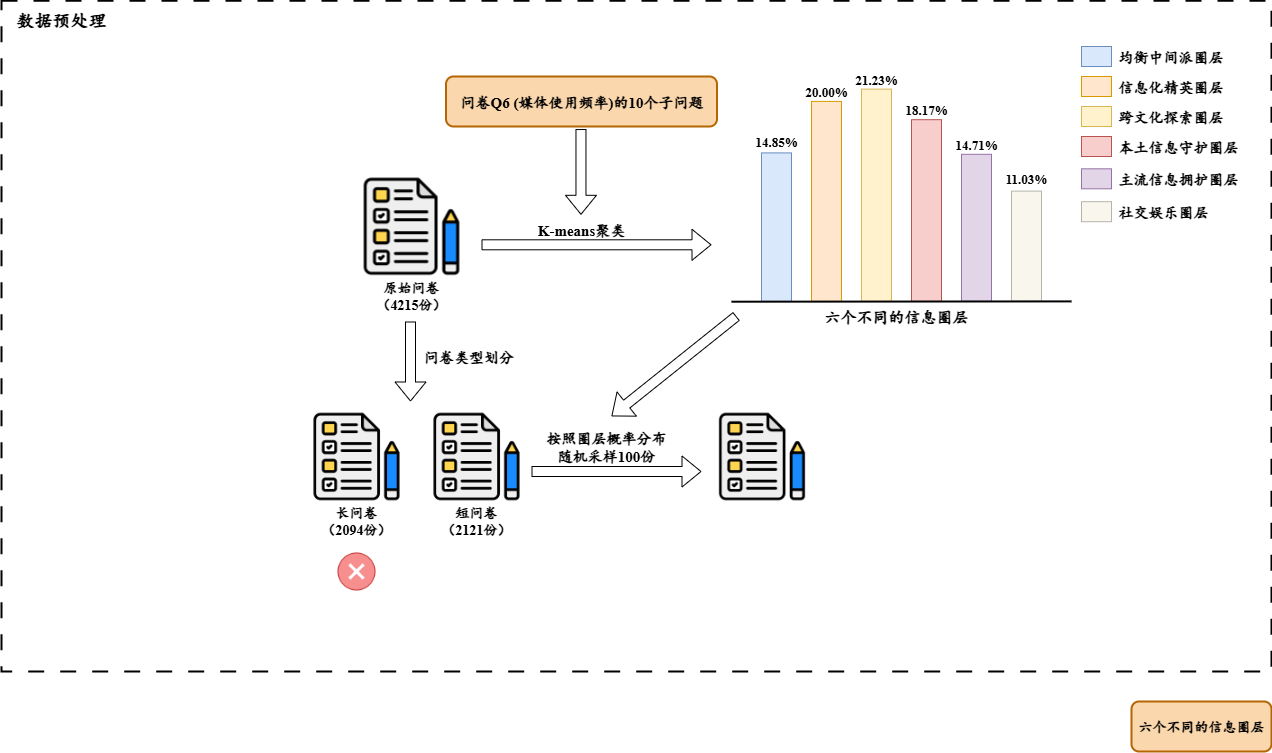

The diagram above was exported from draw.io. Its source (the exported page's mxGraphModel, read from the mxfile embedded in the PNG):
<mxGraphModel dx="1562" dy="976" grid="1" gridSize="10" guides="1" tooltips="1" connect="1" arrows="1" fold="1" page="1" pageScale="1" pageWidth="827" pageHeight="1169" math="0" shadow="0">
  <root>
    <mxCell id="0" />
    <mxCell id="1" parent="0" />
    <mxCell id="PxlGJk5UdPQTY0OYnD9B-35" value="" style="rounded=0;whiteSpace=wrap;html=1;strokeWidth=2;dashed=1;dashPattern=8 8;" parent="1" vertex="1">
      <mxGeometry x="30" y="19.28" width="1270" height="670.72" as="geometry" />
    </mxCell>
    <mxCell id="PxlGJk5UdPQTY0OYnD9B-4" style="edgeStyle=orthogonalEdgeStyle;rounded=0;orthogonalLoop=1;jettySize=auto;html=1;shape=flexArrow;" parent="1" edge="1">
      <mxGeometry relative="1" as="geometry">
        <mxPoint x="510" y="263.3" as="sourcePoint" />
        <mxPoint x="740" y="263.3" as="targetPoint" />
      </mxGeometry>
    </mxCell>
    <mxCell id="PxlGJk5UdPQTY0OYnD9B-1" value="&lt;font style=&quot;font-size: 15px;&quot;&gt;问卷&lt;font face=&quot;Times New Roman&quot;&gt;Q6 (&lt;/font&gt;&lt;font face=&quot;楷体&quot;&gt;媒体使用频率&lt;/font&gt;&lt;font face=&quot;Times New Roman&quot;&gt;)&lt;/font&gt;&lt;font face=&quot;楷体&quot;&gt;的&lt;/font&gt;&lt;font face=&quot;Times New Roman&quot;&gt;10&lt;/font&gt;&lt;font face=&quot;楷体&quot;&gt;个子问题&lt;/font&gt;&lt;/font&gt;" style="rounded=1;whiteSpace=wrap;html=1;fillColor=#fad7ac;strokeColor=#b46504;labelBackgroundColor=none;strokeWidth=2;fontFamily=楷体;fontSize=14;fontStyle=1" parent="1" vertex="1">
      <mxGeometry x="474.5" y="95" width="271" height="50" as="geometry" />
    </mxCell>
    <mxCell id="PxlGJk5UdPQTY0OYnD9B-2" value="&lt;span style=&quot;background-color: transparent; color: light-dark(rgb(0, 0, 0), rgb(255, 255, 255));&quot;&gt;数据预处理&lt;/span&gt;" style="text;html=1;align=center;verticalAlign=middle;whiteSpace=wrap;rounded=0;fontFamily=楷体;fontStyle=1;fontSize=18;" parent="1" vertex="1">
      <mxGeometry x="40" y="24.28" width="100" height="30" as="geometry" />
    </mxCell>
    <mxCell id="PxlGJk5UdPQTY0OYnD9B-5" value="&lt;span style=&quot;background-color: transparent; color: light-dark(rgb(0, 0, 0), rgb(255, 255, 255));&quot;&gt;&lt;font face=&quot;Times New Roman&quot;&gt;K-means&lt;/font&gt;聚类&lt;/span&gt;" style="text;html=1;align=center;verticalAlign=middle;whiteSpace=wrap;rounded=0;fontFamily=楷体;fontStyle=1;fontSize=15;" parent="1" vertex="1">
      <mxGeometry x="550" y="233.30000000000004" width="120" height="30" as="geometry" />
    </mxCell>
    <mxCell id="PxlGJk5UdPQTY0OYnD9B-6" value="" style="rounded=0;whiteSpace=wrap;html=1;fillColor=#dae8fc;strokeColor=#6c8ebf;" parent="1" vertex="1">
      <mxGeometry x="790" y="171.4" width="30" height="148.5" as="geometry" />
    </mxCell>
    <mxCell id="PxlGJk5UdPQTY0OYnD9B-7" value="" style="rounded=0;whiteSpace=wrap;html=1;fillColor=#ffe6cc;strokeColor=#d79b00;" parent="1" vertex="1">
      <mxGeometry x="840" y="119.9" width="30" height="200" as="geometry" />
    </mxCell>
    <mxCell id="PxlGJk5UdPQTY0OYnD9B-8" value="" style="rounded=0;whiteSpace=wrap;html=1;fillColor=#fff2cc;strokeColor=#d6b656;" parent="1" vertex="1">
      <mxGeometry x="890" y="107.60000000000005" width="30" height="212.3" as="geometry" />
    </mxCell>
    <mxCell id="PxlGJk5UdPQTY0OYnD9B-9" value="" style="rounded=0;whiteSpace=wrap;html=1;fillColor=#f8cecc;strokeColor=#b85450;" parent="1" vertex="1">
      <mxGeometry x="940" y="138.19999999999996" width="30" height="181.7" as="geometry" />
    </mxCell>
    <mxCell id="PxlGJk5UdPQTY0OYnD9B-10" value="" style="rounded=0;whiteSpace=wrap;html=1;fillColor=#e1d5e7;strokeColor=#9673a6;" parent="1" vertex="1">
      <mxGeometry x="990" y="172.79999999999998" width="30" height="147.1" as="geometry" />
    </mxCell>
    <mxCell id="PxlGJk5UdPQTY0OYnD9B-11" value="" style="rounded=0;whiteSpace=wrap;html=1;fillColor=#f9f7ed;strokeColor=#B5B4A9;" parent="1" vertex="1">
      <mxGeometry x="1040" y="209.60000000000005" width="30" height="110.3" as="geometry" />
    </mxCell>
    <mxCell id="PxlGJk5UdPQTY0OYnD9B-14" value="" style="endArrow=none;html=1;rounded=1;curved=0;strokeWidth=2;" parent="1" edge="1">
      <mxGeometry width="50" height="50" relative="1" as="geometry">
        <mxPoint x="760" y="320.20000000000005" as="sourcePoint" />
        <mxPoint x="1100" y="319.90000000000003" as="targetPoint" />
      </mxGeometry>
    </mxCell>
    <mxCell id="PxlGJk5UdPQTY0OYnD9B-15" value="" style="rounded=0;whiteSpace=wrap;html=1;fillColor=#F8CECC;strokeColor=#B85450;" parent="1" vertex="1">
      <mxGeometry x="1110" y="155" width="30" height="20" as="geometry" />
    </mxCell>
    <mxCell id="PxlGJk5UdPQTY0OYnD9B-16" value="" style="rounded=0;whiteSpace=wrap;html=1;fillColor=#E1D5E7;strokeColor=#9673A6;" parent="1" vertex="1">
      <mxGeometry x="1110" y="187.3" width="30" height="20" as="geometry" />
    </mxCell>
    <mxCell id="PxlGJk5UdPQTY0OYnD9B-17" value="" style="rounded=0;whiteSpace=wrap;html=1;fillColor=#F9F7ED;strokeColor=#B5B4A9;" parent="1" vertex="1">
      <mxGeometry x="1110" y="220.2" width="30" height="20" as="geometry" />
    </mxCell>
    <mxCell id="PxlGJk5UdPQTY0OYnD9B-18" value="" style="rounded=0;whiteSpace=wrap;html=1;fillColor=#FFF2CC;strokeColor=#D6B656;" parent="1" vertex="1">
      <mxGeometry x="1110" y="125" width="30" height="20" as="geometry" />
    </mxCell>
    <mxCell id="PxlGJk5UdPQTY0OYnD9B-19" value="" style="rounded=0;whiteSpace=wrap;html=1;fillColor=#FFE6CC;strokeColor=#D79B00;" parent="1" vertex="1">
      <mxGeometry x="1110" y="95" width="30" height="20" as="geometry" />
    </mxCell>
    <mxCell id="PxlGJk5UdPQTY0OYnD9B-20" value="" style="rounded=0;whiteSpace=wrap;html=1;fillColor=#dae8fc;strokeColor=#6c8ebf;" parent="1" vertex="1">
      <mxGeometry x="1110" y="65" width="30" height="20" as="geometry" />
    </mxCell>
    <mxCell id="PxlGJk5UdPQTY0OYnD9B-21" value="均衡中间派圈层" style="text;html=1;align=left;verticalAlign=middle;whiteSpace=wrap;rounded=0;fontFamily=楷体;fontStyle=1;fontSize=15;" parent="1" vertex="1">
      <mxGeometry x="1145" y="60" width="120" height="30" as="geometry" />
    </mxCell>
    <mxCell id="PxlGJk5UdPQTY0OYnD9B-22" value="信息化精英圈层" style="text;html=1;align=left;verticalAlign=middle;whiteSpace=wrap;rounded=0;fontFamily=楷体;fontStyle=1;fontSize=15;" parent="1" vertex="1">
      <mxGeometry x="1145" y="89.9" width="120" height="30" as="geometry" />
    </mxCell>
    <mxCell id="PxlGJk5UdPQTY0OYnD9B-23" value="跨文化探索圈层" style="text;html=1;align=left;verticalAlign=middle;whiteSpace=wrap;rounded=0;fontFamily=楷体;fontStyle=1;fontSize=15;" parent="1" vertex="1">
      <mxGeometry x="1145" y="120" width="120" height="30" as="geometry" />
    </mxCell>
    <mxCell id="PxlGJk5UdPQTY0OYnD9B-24" value="本土信息守护圈层" style="text;html=1;align=left;verticalAlign=middle;whiteSpace=wrap;rounded=0;fontFamily=楷体;fontStyle=1;fontSize=15;" parent="1" vertex="1">
      <mxGeometry x="1145" y="150" width="130" height="30" as="geometry" />
    </mxCell>
    <mxCell id="PxlGJk5UdPQTY0OYnD9B-25" value="主流信息拥护圈层" style="text;html=1;align=left;verticalAlign=middle;whiteSpace=wrap;rounded=0;fontFamily=楷体;fontStyle=1;fontSize=15;" parent="1" vertex="1">
      <mxGeometry x="1145" y="182.3" width="130" height="30" as="geometry" />
    </mxCell>
    <mxCell id="PxlGJk5UdPQTY0OYnD9B-26" value="社交娱乐圈层" style="text;html=1;align=left;verticalAlign=middle;whiteSpace=wrap;rounded=0;fontFamily=楷体;fontStyle=1;fontSize=15;" parent="1" vertex="1">
      <mxGeometry x="1145" y="215.2" width="120" height="30" as="geometry" />
    </mxCell>
    <mxCell id="PxlGJk5UdPQTY0OYnD9B-27" value="&lt;font face=&quot;Times New Roman&quot;&gt;14.85%&lt;/font&gt;" style="text;html=1;align=center;verticalAlign=middle;whiteSpace=wrap;rounded=0;fontFamily=楷体;fontStyle=1;fontSize=13;" parent="1" vertex="1">
      <mxGeometry x="780" y="150" width="50" height="20" as="geometry" />
    </mxCell>
    <mxCell id="PxlGJk5UdPQTY0OYnD9B-28" value="&lt;font face=&quot;Times New Roman&quot;&gt;20.00%&lt;/font&gt;" style="text;html=1;align=center;verticalAlign=middle;whiteSpace=wrap;rounded=0;fontFamily=楷体;fontStyle=1;fontSize=13;" parent="1" vertex="1">
      <mxGeometry x="830" y="99.99999999999997" width="50" height="20" as="geometry" />
    </mxCell>
    <mxCell id="PxlGJk5UdPQTY0OYnD9B-29" value="&lt;font face=&quot;Times New Roman&quot;&gt;21.23%&lt;/font&gt;" style="text;html=1;align=center;verticalAlign=middle;whiteSpace=wrap;rounded=0;fontFamily=楷体;fontStyle=1;fontSize=13;" parent="1" vertex="1">
      <mxGeometry x="880" y="87.6" width="50" height="20" as="geometry" />
    </mxCell>
    <mxCell id="PxlGJk5UdPQTY0OYnD9B-30" value="&lt;font face=&quot;Times New Roman&quot;&gt;18.17%&lt;/font&gt;" style="text;html=1;align=center;verticalAlign=middle;whiteSpace=wrap;rounded=0;fontFamily=楷体;fontStyle=1;fontSize=13;" parent="1" vertex="1">
      <mxGeometry x="930" y="118.20000000000002" width="50" height="20" as="geometry" />
    </mxCell>
    <mxCell id="PxlGJk5UdPQTY0OYnD9B-31" value="&lt;font face=&quot;Times New Roman&quot;&gt;14.71%&lt;/font&gt;" style="text;html=1;align=center;verticalAlign=middle;whiteSpace=wrap;rounded=0;fontFamily=楷体;fontStyle=1;fontSize=13;" parent="1" vertex="1">
      <mxGeometry x="980" y="152.8" width="50" height="20" as="geometry" />
    </mxCell>
    <mxCell id="PxlGJk5UdPQTY0OYnD9B-32" value="&lt;font face=&quot;Times New Roman&quot;&gt;11.03%&lt;/font&gt;" style="text;html=1;align=center;verticalAlign=middle;whiteSpace=wrap;rounded=0;fontFamily=楷体;fontStyle=1;fontSize=13;" parent="1" vertex="1">
      <mxGeometry x="1030" y="187.3" width="50" height="20" as="geometry" />
    </mxCell>
    <mxCell id="PxlGJk5UdPQTY0OYnD9B-37" value="" style="shape=image;verticalLabelPosition=bottom;verticalAlign=top;imageAspect=0;aspect=fixed;image=data:image/png,(base64 omitted: 3768 chars);" parent="1" vertex="1">
      <mxGeometry x="390" y="194.75000000000003" width="100" height="100" as="geometry" />
    </mxCell>
    <mxCell id="PxlGJk5UdPQTY0OYnD9B-38" value="&lt;font face=&quot;楷体&quot; style=&quot;font-size: 14px;&quot;&gt;原始问卷&lt;/font&gt;&lt;div&gt;&lt;font face=&quot;楷体&quot; style=&quot;font-size: 14px;&quot;&gt;（&lt;/font&gt;&lt;font face=&quot;Times New Roman&quot; style=&quot;font-size: 14px;&quot;&gt;4215&lt;/font&gt;&lt;font face=&quot;楷体&quot; style=&quot;font-size: 14px;&quot;&gt;份）&lt;/font&gt;&lt;/div&gt;" style="text;html=1;align=center;verticalAlign=middle;whiteSpace=wrap;rounded=0;fontStyle=1" parent="1" vertex="1">
      <mxGeometry x="390" y="294.75000000000006" width="100" height="40" as="geometry" />
    </mxCell>
    <mxCell id="PxlGJk5UdPQTY0OYnD9B-39" value="六个不同的信息圈层" style="rounded=1;whiteSpace=wrap;html=1;fillColor=#fad7ac;strokeColor=#b46504;labelBackgroundColor=none;strokeWidth=2;fontFamily=楷体;fontSize=14;fontStyle=1" parent="1" vertex="1">
      <mxGeometry x="1160" y="720" width="140" height="50" as="geometry" />
    </mxCell>
    <mxCell id="PxlGJk5UdPQTY0OYnD9B-41" value="&lt;font style=&quot;font-size: 16px;&quot; face=&quot;楷体&quot;&gt;&lt;b style=&quot;&quot;&gt;六个不同的信息圈层&lt;/b&gt;&lt;/font&gt;" style="text;html=1;align=center;verticalAlign=middle;whiteSpace=wrap;rounded=0;" parent="1" vertex="1">
      <mxGeometry x="840" y="319.90000000000003" width="170" height="30" as="geometry" />
    </mxCell>
    <mxCell id="PxlGJk5UdPQTY0OYnD9B-42" value="" style="shape=flexArrow;endArrow=classic;html=1;rounded=0;" parent="1" edge="1">
      <mxGeometry width="50" height="50" relative="1" as="geometry">
        <mxPoint x="609.47" y="147.53" as="sourcePoint" />
        <mxPoint x="609.47" y="233.29557360197364" as="targetPoint" />
      </mxGeometry>
    </mxCell>
    <mxCell id="PxlGJk5UdPQTY0OYnD9B-43" value="" style="shape=image;verticalLabelPosition=bottom;verticalAlign=top;imageAspect=0;aspect=fixed;image=data:image/png,(base64 omitted: 3768 chars);" parent="1" vertex="1">
      <mxGeometry x="340" y="430" width="90" height="90" as="geometry" />
    </mxCell>
    <mxCell id="PxlGJk5UdPQTY0OYnD9B-44" value="" style="shape=image;verticalLabelPosition=bottom;verticalAlign=top;imageAspect=0;aspect=fixed;image=data:image/png,(base64 omitted: 3768 chars);" parent="1" vertex="1">
      <mxGeometry x="460" y="430" width="90" height="90" as="geometry" />
    </mxCell>
    <mxCell id="PxlGJk5UdPQTY0OYnD9B-45" value="" style="shape=flexArrow;endArrow=classic;html=1;rounded=0;" parent="1" edge="1">
      <mxGeometry width="50" height="50" relative="1" as="geometry">
        <mxPoint x="439" y="340" as="sourcePoint" />
        <mxPoint x="439" y="420" as="targetPoint" />
      </mxGeometry>
    </mxCell>
    <mxCell id="PxlGJk5UdPQTY0OYnD9B-47" value="&lt;font face=&quot;楷体&quot;&gt;问卷类型划分&lt;/font&gt;" style="text;html=1;align=center;verticalAlign=middle;whiteSpace=wrap;rounded=0;fontFamily=楷体;fontStyle=1;fontSize=15;" parent="1" vertex="1">
      <mxGeometry x="445" y="360" width="105" height="30" as="geometry" />
    </mxCell>
    <mxCell id="PxlGJk5UdPQTY0OYnD9B-48" value="&lt;font face=&quot;楷体&quot; style=&quot;font-size: 14px;&quot;&gt;长问卷&lt;/font&gt;&lt;div&gt;&lt;font face=&quot;楷体&quot; style=&quot;font-size: 14px;&quot;&gt;（&lt;/font&gt;&lt;font face=&quot;Times New Roman&quot; style=&quot;font-size: 14px;&quot;&gt;2094&lt;/font&gt;&lt;font face=&quot;楷体&quot; style=&quot;font-size: 14px;&quot;&gt;份）&lt;/font&gt;&lt;/div&gt;" style="text;html=1;align=center;verticalAlign=middle;whiteSpace=wrap;rounded=0;fontStyle=1" parent="1" vertex="1">
      <mxGeometry x="335" y="520" width="100" height="40" as="geometry" />
    </mxCell>
    <mxCell id="PxlGJk5UdPQTY0OYnD9B-49" value="&lt;font face=&quot;楷体&quot; style=&quot;font-size: 14px;&quot;&gt;短问卷&lt;/font&gt;&lt;div&gt;&lt;font face=&quot;楷体&quot; style=&quot;font-size: 14px;&quot;&gt;（&lt;/font&gt;&lt;font face=&quot;Times New Roman&quot; style=&quot;font-size: 14px;&quot;&gt;2121&lt;/font&gt;&lt;font face=&quot;楷体&quot; style=&quot;font-size: 14px;&quot;&gt;份）&lt;/font&gt;&lt;/div&gt;" style="text;html=1;align=center;verticalAlign=middle;whiteSpace=wrap;rounded=0;fontStyle=1" parent="1" vertex="1">
      <mxGeometry x="455" y="520" width="100" height="40" as="geometry" />
    </mxCell>
    <mxCell id="PxlGJk5UdPQTY0OYnD9B-50" style="edgeStyle=orthogonalEdgeStyle;rounded=0;orthogonalLoop=1;jettySize=auto;html=1;shape=flexArrow;" parent="1" edge="1">
      <mxGeometry relative="1" as="geometry">
        <mxPoint x="560" y="490" as="sourcePoint" />
        <mxPoint x="730" y="490" as="targetPoint" />
      </mxGeometry>
    </mxCell>
    <mxCell id="PxlGJk5UdPQTY0OYnD9B-51" value="&lt;font face=&quot;楷体&quot;&gt;按照圈层&lt;/font&gt;&lt;span style=&quot;background-color: transparent; color: light-dark(rgb(0, 0, 0), rgb(255, 255, 255));&quot;&gt;概率&lt;/span&gt;&lt;span style=&quot;background-color: transparent; color: light-dark(rgb(0, 0, 0), rgb(255, 255, 255));&quot;&gt;分布&lt;/span&gt;&lt;div&gt;&lt;span style=&quot;background-color: transparent; color: light-dark(rgb(0, 0, 0), rgb(255, 255, 255));&quot;&gt;随机采样&lt;font face=&quot;Times New Roman&quot;&gt;100&lt;/font&gt;份&lt;/span&gt;&lt;/div&gt;" style="text;html=1;align=center;verticalAlign=middle;whiteSpace=wrap;rounded=0;fontFamily=楷体;fontStyle=1;fontSize=15;" parent="1" vertex="1">
      <mxGeometry x="570" y="450" width="130" height="30" as="geometry" />
    </mxCell>
    <mxCell id="PxlGJk5UdPQTY0OYnD9B-52" value="" style="shape=flexArrow;endArrow=classic;html=1;rounded=0;" parent="1" edge="1">
      <mxGeometry width="50" height="50" relative="1" as="geometry">
        <mxPoint x="765" y="334.75" as="sourcePoint" />
        <mxPoint x="640" y="434.75" as="targetPoint" />
      </mxGeometry>
    </mxCell>
    <mxCell id="PxlGJk5UdPQTY0OYnD9B-53" value="" style="shape=image;verticalLabelPosition=bottom;verticalAlign=top;imageAspect=0;aspect=fixed;image=data:image/png,(base64 omitted: 3768 chars);" parent="1" vertex="1">
      <mxGeometry x="745.5" y="430" width="90" height="90" as="geometry" />
    </mxCell>
    <mxCell id="JCGw0IZnHUcMBYmSWtoS-1" value="" style="shape=image;verticalLabelPosition=bottom;verticalAlign=top;imageAspect=0;image=data:image/png,(base64 omitted: 3492 chars);" vertex="1" parent="1">
      <mxGeometry x="365" y="570" width="40" height="40" as="geometry" />
    </mxCell>
  </root>
</mxGraphModel>